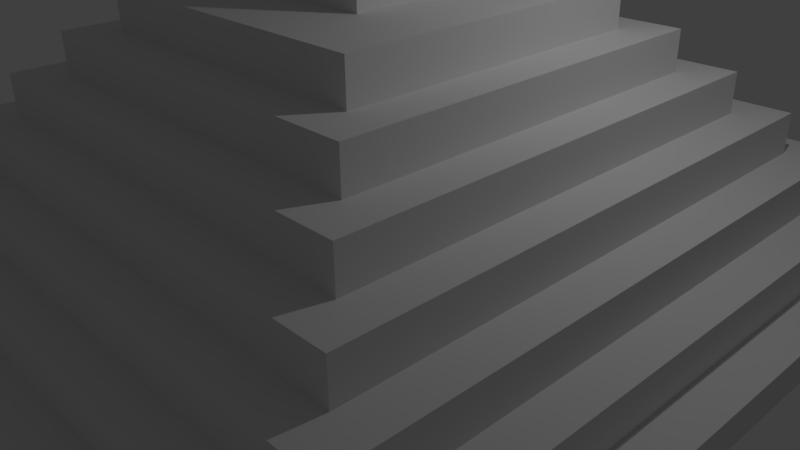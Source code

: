 # Source: course2_31blend.blend  (saved by Blender 2.77.0; exported with 4.5.12 LTS)
import bpy
from mathutils import Matrix  # noqa: F401  (used for matrix-valued properties, if any)

bpy.ops.wm.read_factory_settings(use_empty=True)
scene = bpy.context.scene
scene.name = 'Scene'

# ---- collections
col_collection_1 = bpy.data.collections.new('Collection 1'); scene.collection.children.link(col_collection_1)

# ---- world
world_world = bpy.data.worlds.new('World'); scene.world = world_world
world_world.color = (0.05088, 0.05088, 0.05088)
world_world.use_sun_shadow = False
world_world.sun_shadow_jitter_overblur = 0.0
world_world.cycles.sampling_method = 'MANUAL'

# ---- cameras
cam_camera = bpy.data.cameras.new('Camera')
cam_camera.clip_end = 100.0
cam_camera.lens = 35.0
cam_camera.sensor_width = 32.0
cam_camera.sensor_height = 18.0
cam_camera.ortho_scale = 7.314
cam_camera.dof.focus_distance = 0.0
cam_camera.dof.aperture_fstop = 128.0

# ---- lights
light_lamp = bpy.data.lights.new('Lamp', 'POINT')
light_lamp.transmission_factor = 0.0
light_lamp.cutoff_distance = 30.0
light_lamp.energy = 100.0
light_lamp.shadow_buffer_clip_start = 1.001
light_lamp.shadow_soft_size = 0.1
light_lamp.shadow_maximum_resolution = 0.006
light_lamp.use_absolute_resolution = True

# ---- meshes
me_plane_004 = bpy.data.meshes.new('Plane.004')
me_plane_004.from_pydata([(-1.0, -1.0, 0.0), (1.0, -1.0, 0.0), (-1.0, 1.0, 0.0), (1.0, 1.0, 0.0), (-1.0, -1.0, 0.08), (-0.9, 0.9, 0.08), (-0.9, -0.9, 0.08), (0.9, -0.9, 0.08), (0.9, 0.9, 0.08), (-1.0, 1.0, 0.08), (1.0, -1.0, 0.08), (1.0, 1.0, 0.08), (-0.8, 0.8, 0.18), (-0.8, -0.8, 0.18), (0.8, -0.8, 0.18), (0.8, 0.8, 0.18), (-0.9, 0.9, 0.18), (-0.9, -0.9, 0.18), (0.9, -0.9, 0.18), (0.9, 0.9, 0.18), (-0.7, 0.7, 0.28), (-0.7, -0.7, 0.28), (0.7, -0.7, 0.28), (0.7, 0.7, 0.28), (-0.8, 0.8, 0.28), (-0.8, -0.8, 0.28), (0.8, -0.8, 0.28), (0.8, 0.8, 0.28), (-0.6, 0.6, 0.38), (-0.6, -0.6, 0.38), (0.6, -0.6, 0.38), (0.6, 0.6, 0.38), (-0.7, 0.7, 0.38), (-0.7, -0.7, 0.38), (0.7, -0.7, 0.38), (0.7, 0.7, 0.38), (-0.5, 0.5, 0.48), (-0.5, -0.5, 0.48), (0.5, -0.5, 0.48), (0.5, 0.5, 0.48), (-0.6, 0.6, 0.48), (-0.6, -0.6, 0.48), (0.6, -0.6, 0.48), (0.6, 0.6, 0.48), (-0.4, 0.4, 0.58), (-0.4, -0.4, 0.58), (0.4, -0.4, 0.58), (0.4, 0.4, 0.58), (-0.5, 0.5, 0.58), (-0.5, -0.5, 0.58), (0.5, -0.5, 0.58), (0.5, 0.5, 0.58), (-0.2, 0.2, 0.68), (-0.2, -0.2, 0.68), (0.2, -0.2, 0.68), (0.2, 0.2, 0.68), (-0.4, 0.4, 0.68), (-0.4, -0.4, 0.68), (0.4, -0.4, 0.68), (0.4, 0.4, 0.68), (-0.2, 0.2, 0.88), (-0.2, -0.2, 0.88), (0.2, -0.2, 0.88), (0.2, 0.2, 0.88), (-0.08, -1.0, 0.0), (-0.08, 1.0, 0.0), (-0.08, -1.0, 0.08), (-0.08, 1.0, 0.08), (-0.08, -0.9, 0.08), (-0.08, 0.9, 0.08), (-0.08, -0.9, 0.18), (-0.08, 0.9, 0.18), (-0.08, -0.8, 0.18), (-0.08, 0.8, 0.18), (-0.08, -0.8, 0.28), (-0.08, 0.8, 0.28), (-0.08, -0.7, 0.28), (-0.08, 0.7, 0.28), (-0.08, -0.7, 0.38), (-0.08, 0.7, 0.38), (-0.08, -0.6, 0.38), (-0.08, 0.6, 0.38), (-0.08, -0.6, 0.48), (-0.08, 0.6, 0.48), (-0.08, -0.5, 0.48), (-0.08, 0.5, 0.48), (-0.08, -0.5, 0.58), (-0.08, 0.5, 0.58), (-0.08, -0.4, 0.58), (-0.08, 0.4, 0.58), (-0.08, -0.4, 0.68), (-0.07171, 0.4, 0.68), (-0.08, -0.2, 0.68), (-0.08, 0.2, 0.68), (-0.08, -0.2, 0.88), (-0.08, 0.2, 0.88), (0.08, -1.0, 0.0), (0.08, -1.0, 0.08), (0.08, -0.9, 0.08), (0.08, -0.9, 0.18), (0.08, -0.8, 0.18), (0.08, -0.8, 0.28), (0.08, -0.7, 0.28), (0.08, -0.7, 0.38), (0.08, -0.6, 0.38), (0.08, -0.6, 0.48), (0.08, -0.5, 0.48), (0.08, -0.5, 0.58), (0.08, -0.4, 0.58), (0.08, -0.4, 0.68), (0.08, -0.2, 0.68), (0.08, -0.2, 0.88), (0.08, 1.0, 0.0), (0.08, 1.0, 0.08), (0.08, 0.9, 0.08), (0.08, 0.9, 0.18), (0.08, 0.8, 0.18), (0.08, 0.8, 0.28), (0.08, 0.7, 0.28), (0.08, 0.7, 0.38), (0.08, 0.6, 0.38), (0.08, 0.6, 0.48), (0.08, 0.5, 0.48), (0.08, 0.5, 0.58), (0.08, 0.4, 0.58), (0.07017, 0.4, 0.68), (0.08, 0.2, 0.68), (0.08, 0.2, 0.88), (0.08, 0.9367, 0.0), (-0.08, 0.9442, 0.0), (0.08, 0.4, 0.5367), (-0.08, 0.4, 0.5329), (0.06992, 1.08, -0.00042), (-0.07196, 1.08, -0.00042), (0.08, 0.4, 0.68), (-0.08, 0.4, 0.68), (0.08, 1.08, -0.00042), (-0.08, 1.08, -0.00042), (0.08, 1.08, -0.00042), (0.08, 0.4, 0.68), (0.06992, 1.08, -0.00042), (0.07017, 0.4, 0.68), (0.08, 1.08, 0.03958), (0.08, 0.4, 0.72), (0.06992, 1.08, 0.03958), (0.07017, 0.4, 0.72), (-0.08, 1.08, 0.03958), (-0.08, 0.4, 0.72), (-0.07196, 1.08, 0.03958), (-0.07171, 0.4, 0.72), (-0.07171, 0.2, 0.68), (-0.07171, 0.2, 0.72), (-0.08, 0.2, 0.72), (0.07017, 0.2, 0.68), (0.08, 0.2, 0.72), (0.07017, 0.2, 0.72), (-0.2, 0.0, 0.68), (0.14, -0.2, 0.68), (0.2, 0.0, 0.68), (-0.14, 0.2, 0.68), (-0.2, 0.0, 0.88), (0.14, -0.2, 0.88), (0.2, 0.0, 0.88), (-0.14, 0.2, 0.88), (-0.2, 0.2, 0.78), (0.2, 0.2, 0.78), (0.2, -0.2, 0.78), (-0.2, -0.2, 0.78), (-0.14, -0.2, 0.68), (0.0, 0.2, 0.68), (-0.14, -0.2, 0.88), (0.0, 0.2, 0.88), (-0.08, -0.2, 0.78), (-0.08, 0.0, 0.88), (0.0, -0.2, 0.68), (0.0, -0.2, 0.88), (0.14, 0.2, 0.68), (0.14, 0.2, 0.88), (0.08, 0.2, 0.78), (0.08, -0.2, 0.78), (0.08, 0.0, 0.88), (0.0, 0.0, 0.88), (0.0, -0.2, 0.78), (0.14, 0.2, 0.78), (0.0, 0.2, 0.78), (-0.14, 0.0, 0.88), (-0.14, -0.2, 0.78), (-0.2, 0.0, 0.78), (0.2, 0.0, 0.78), (0.14, -0.2, 0.78), (0.14, 0.0, 0.88), (-0.14, 0.2, 0.78), (-0.08, 0.2, 0.78)], [(114, 69), (116, 73), (118, 77), (120, 81), (122, 85)], [(96, 112, 3, 1), (65, 2, 9, 67), (96, 1, 10, 97), (1, 3, 11, 10), (2, 0, 4, 9), (69, 5, 16, 71), (6, 5, 9, 4), (68, 6, 4, 66), (8, 7, 10, 11), (114, 8, 11, 113), (14, 15, 27, 26), (98, 7, 18, 99), (7, 8, 19, 18), (5, 6, 17, 16), (13, 12, 16, 17), (72, 13, 17, 70), (15, 14, 18, 19), (116, 15, 19, 115), (77, 20, 32, 79), (12, 13, 25, 24), (73, 12, 24, 75), (100, 14, 26, 101), (21, 20, 24, 25), (76, 21, 25, 74), (23, 22, 26, 27), (118, 23, 27, 117), (81, 28, 40, 83), (102, 22, 34, 103), (22, 23, 35, 34), (20, 21, 33, 32), (29, 28, 32, 33), (80, 29, 33, 78), (31, 30, 34, 35), (120, 31, 35, 119), (38, 39, 51, 50), (104, 30, 42, 105), (30, 31, 43, 42), (28, 29, 41, 40), (37, 36, 40, 41), (84, 37, 41, 82), (39, 38, 42, 43), (122, 39, 43, 121), (46, 47, 59, 58), (36, 37, 49, 48), (85, 36, 48, 87), (106, 38, 50, 107), (45, 44, 48, 49), (88, 45, 49, 86), (47, 46, 50, 51), (124, 47, 51, 123), (163, 191, 164, 60), (44, 45, 57, 56), (89, 44, 56, 135), (108, 46, 58, 109), (53, 156, 52, 56, 57), (92, 168, 53, 57, 90), (55, 158, 54, 58, 59), (126, 176, 55, 59, 134), (190, 162, 63, 177), (189, 166, 62, 161), (188, 165, 63, 162), (187, 167, 61, 160), (186, 172, 94, 170), (52, 159, 93, 135, 56), (110, 174, 92, 90, 109), (45, 88, 90, 57), (124, 89, 135, 134), (44, 89, 87, 48), (108, 88, 86, 107), (37, 84, 86, 49), (124, 130, 131, 89), (36, 85, 83, 40), (106, 84, 82, 105), (29, 80, 82, 41), (28, 81, 79, 32), (104, 80, 78, 103), (21, 76, 78, 33), (65, 129, 128, 112), (20, 77, 75, 24), (102, 76, 74, 101), (13, 72, 74, 25), (128, 136, 134, 130), (129, 137, 136, 128), (12, 73, 71, 16), (100, 72, 70, 99), (6, 68, 70, 17), (5, 69, 67, 9), (98, 68, 66, 97), (0, 64, 66, 4), (131, 135, 137, 129), (0, 2, 65, 64), (3, 112, 113, 11), (8, 114, 115, 19), (7, 98, 97, 10), (14, 100, 99, 18), (23, 118, 119, 35), (15, 116, 117, 27), (22, 102, 101, 26), (31, 120, 121, 43), (30, 104, 103, 34), (38, 106, 105, 42), (39, 122, 123, 51), (46, 108, 107, 50), (183, 178, 127, 177), (47, 124, 134, 59), (54, 157, 110, 109, 58), (182, 179, 111, 175), (181, 180, 127, 171), (93, 169, 126, 134, 135), (88, 108, 109, 90), (84, 106, 107, 86), (125, 132, 133, 91), (80, 104, 105, 82), (130, 134, 135, 131), (76, 102, 103, 78), (72, 100, 101, 74), (68, 98, 99, 70), (64, 96, 97, 66), (64, 65, 112, 96), (125, 91, 135, 134), (133, 132, 136, 137), (147, 135, 93, 152), (134, 136, 138, 139), (138, 140, 144, 142), (136, 132, 140, 138), (132, 125, 141, 140), (125, 134, 139, 141), (144, 145, 143, 142), (140, 141, 145, 144), (143, 145, 155, 154), (139, 138, 142, 143), (149, 148, 146, 147), (137, 135, 147, 146), (133, 137, 146, 148), (91, 133, 148, 149), (91, 149, 151, 150), (149, 147, 152, 151), (145, 141, 153, 155), (95, 163, 185, 173), (94, 175, 181, 173), (175, 111, 180, 181), (172, 182, 175, 94), (92, 174, 182, 172), (174, 110, 179, 182), (165, 183, 177, 63), (55, 176, 183, 165), (176, 126, 178, 183), (178, 184, 171, 127), (126, 169, 184, 178), (160, 185, 163, 60), (61, 170, 185, 160), (170, 94, 173, 185), (167, 186, 170, 61), (53, 168, 186, 167), (168, 92, 172, 186), (164, 187, 160, 60), (52, 156, 187, 164), (156, 53, 167, 187), (166, 188, 162, 62), (54, 158, 188, 166), (158, 55, 165, 188), (179, 189, 161, 111), (110, 157, 189, 179), (157, 54, 166, 189), (180, 190, 177, 127), (111, 161, 190, 180), (161, 62, 162, 190), (159, 52, 164, 191), (139, 143, 154, 126), (95, 173, 181, 171), (93, 159, 191, 192), (93, 192, 184, 169), (95, 192, 191, 163), (95, 171, 184, 192)])
me_plane_004.use_remesh_preserve_volume = False
me_plane_004.use_remesh_preserve_attributes = False
me_plane_004.use_mirror_vertex_groups = False
me_plane_004.update()

# ---- objects
ob_plane = bpy.data.objects.new('Plane', me_plane_004)
ob_lamp = bpy.data.objects.new('Lamp', light_lamp)
ob_camera = bpy.data.objects.new('Camera', cam_camera)

# ---- transforms, parenting, visibility, modifiers, constraints
ob_plane.location = (0.0, 0.0, 0.0)
ob_plane.scale = (5.0, 5.0, 5.0)
ob_plane.lineart.crease_threshold = 0.0
ob_lamp.location = (4.076, 1.005, 5.904)
ob_lamp.rotation_euler = (0.6503, 0.05522, 1.866)
ob_lamp.lock_rotations_4d = False
ob_lamp.empty_display_type = 'ARROWS'
ob_lamp.color = (0.0, 0.0, 0.0, 0.0)
ob_lamp.lineart.crease_threshold = 0.0
ob_camera.location = (7.481, -6.508, 5.344)
ob_camera.rotation_euler = (1.109, 0.01082, 0.8149)
ob_camera.lock_rotations_4d = False
ob_camera.empty_display_type = 'ARROWS'
ob_camera.color = (0.0, 0.0, 0.0, 0.0)
ob_camera.display_type = 'WIRE'
ob_camera.lineart.crease_threshold = 0.0

# ---- collection membership
col_collection_1.objects.link(ob_plane)
col_collection_1.objects.link(ob_lamp)
col_collection_1.objects.link(ob_camera)

# ---- scene / render settings (as saved in the file)
scene.camera = ob_camera
scene.frame_start = 1; scene.frame_end = 250; scene.frame_set(1)
scene.render.engine = 'BLENDER_EEVEE_NEXT'
scene.render.resolution_percentage = 50
scene.render.dither_intensity = 0.0
scene.cycles.use_denoising = False
scene.cycles.samples = 128
scene.cycles.sampling_pattern = 'TABULATED_SOBOL'
scene.cycles.light_sampling_threshold = 0.0
scene.cycles.use_adaptive_sampling = False
scene.cycles.use_light_tree = False
scene.cycles.blur_glossy = 0.0
scene.cycles.sample_clamp_indirect = 0.0
scene.view_settings.view_transform = 'Standard'
bpy.context.view_layer.update()

